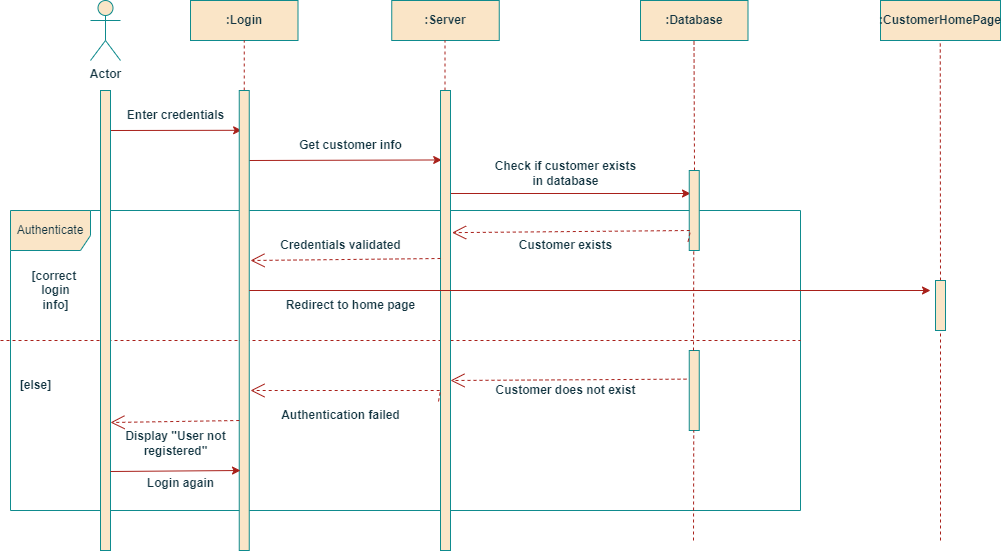

The diagram above was exported from draw.io. Its source (the exported page's mxGraphModel, read from the mxfile embedded in the PNG):
<mxGraphModel dx="1050" dy="523" grid="1" gridSize="10" guides="1" tooltips="1" connect="1" arrows="1" fold="1" page="1" pageScale="1" pageWidth="1100" pageHeight="850" math="0" shadow="0">
  <root>
    <mxCell id="0" />
    <mxCell id="1" parent="0" />
    <mxCell id="_96pbVagw5J2OEQ85ehQ-1" value="Actor" style="shape=umlActor;verticalLabelPosition=bottom;verticalAlign=top;html=1;outlineConnect=0;fontStyle=1;labelBackgroundColor=none;fillColor=#FAE5C7;strokeColor=#0F8B8D;fontColor=#143642;" vertex="1" parent="1">
      <mxGeometry x="90" y="30" width="30" height="60" as="geometry" />
    </mxCell>
    <mxCell id="_96pbVagw5J2OEQ85ehQ-6" value=":Login" style="rounded=0;whiteSpace=wrap;html=1;fontStyle=1;labelBackgroundColor=none;fillColor=#FAE5C7;strokeColor=#0F8B8D;fontColor=#143642;" vertex="1" parent="1">
      <mxGeometry x="190" y="30" width="107.5" height="40" as="geometry" />
    </mxCell>
    <mxCell id="_96pbVagw5J2OEQ85ehQ-7" value=":CustomerHomePage" style="rounded=0;whiteSpace=wrap;html=1;fontStyle=1;labelBackgroundColor=none;fillColor=#FAE5C7;strokeColor=#0F8B8D;fontColor=#143642;" vertex="1" parent="1">
      <mxGeometry x="880" y="30" width="120" height="40" as="geometry" />
    </mxCell>
    <mxCell id="_96pbVagw5J2OEQ85ehQ-8" value=":Database" style="rounded=0;whiteSpace=wrap;html=1;fontStyle=1;labelBackgroundColor=none;fillColor=#FAE5C7;strokeColor=#0F8B8D;fontColor=#143642;" vertex="1" parent="1">
      <mxGeometry x="640" y="30" width="107.5" height="40" as="geometry" />
    </mxCell>
    <mxCell id="_96pbVagw5J2OEQ85ehQ-9" value=":Server" style="rounded=0;whiteSpace=wrap;html=1;fontStyle=1;labelBackgroundColor=none;fillColor=#FAE5C7;strokeColor=#0F8B8D;fontColor=#143642;" vertex="1" parent="1">
      <mxGeometry x="391.25" y="30" width="107.5" height="40" as="geometry" />
    </mxCell>
    <mxCell id="_96pbVagw5J2OEQ85ehQ-10" value="" style="endArrow=none;dashed=1;html=1;rounded=0;entryX=0.5;entryY=1;entryDx=0;entryDy=0;exitX=0.5;exitY=0;exitDx=0;exitDy=0;fontStyle=1;labelBackgroundColor=none;strokeColor=#A8201A;fontColor=default;" edge="1" parent="1" source="_96pbVagw5J2OEQ85ehQ-3" target="_96pbVagw5J2OEQ85ehQ-6">
      <mxGeometry width="50" height="50" relative="1" as="geometry">
        <mxPoint x="190" y="140" as="sourcePoint" />
        <mxPoint x="240" y="90" as="targetPoint" />
      </mxGeometry>
    </mxCell>
    <mxCell id="_96pbVagw5J2OEQ85ehQ-11" value="" style="endArrow=none;dashed=1;html=1;rounded=0;entryX=0.5;entryY=1;entryDx=0;entryDy=0;fontStyle=1;labelBackgroundColor=none;strokeColor=#A8201A;fontColor=default;" edge="1" parent="1">
      <mxGeometry width="50" height="50" relative="1" as="geometry">
        <mxPoint x="694" y="200" as="sourcePoint" />
        <mxPoint x="693.5" y="70" as="targetPoint" />
      </mxGeometry>
    </mxCell>
    <mxCell id="_96pbVagw5J2OEQ85ehQ-12" value="" style="endArrow=none;dashed=1;html=1;rounded=0;entryX=0.5;entryY=1;entryDx=0;entryDy=0;exitX=0.5;exitY=0;exitDx=0;exitDy=0;fontStyle=1;labelBackgroundColor=none;strokeColor=#A8201A;fontColor=default;" edge="1" parent="1">
      <mxGeometry width="50" height="50" relative="1" as="geometry">
        <mxPoint x="444.5" y="120" as="sourcePoint" />
        <mxPoint x="444.5" y="70" as="targetPoint" />
      </mxGeometry>
    </mxCell>
    <mxCell id="_96pbVagw5J2OEQ85ehQ-13" value="" style="endArrow=none;dashed=1;html=1;rounded=0;entryX=0.5;entryY=1;entryDx=0;entryDy=0;exitX=0.5;exitY=0;exitDx=0;exitDy=0;fontStyle=1;labelBackgroundColor=none;strokeColor=#A8201A;fontColor=default;" edge="1" parent="1" source="_96pbVagw5J2OEQ85ehQ-31">
      <mxGeometry width="50" height="50" relative="1" as="geometry">
        <mxPoint x="939.5" y="240" as="sourcePoint" />
        <mxPoint x="939.75" y="70" as="targetPoint" />
      </mxGeometry>
    </mxCell>
    <mxCell id="_96pbVagw5J2OEQ85ehQ-14" value="" style="endArrow=classic;html=1;rounded=0;entryX=1.051;entryY=0.993;entryDx=0;entryDy=0;entryPerimeter=0;fontStyle=1;labelBackgroundColor=none;strokeColor=#A8201A;fontColor=default;" edge="1" parent="1" target="_96pbVagw5J2OEQ85ehQ-15">
      <mxGeometry width="50" height="50" relative="1" as="geometry">
        <mxPoint x="110" y="160" as="sourcePoint" />
        <mxPoint x="160" y="110" as="targetPoint" />
      </mxGeometry>
    </mxCell>
    <mxCell id="_96pbVagw5J2OEQ85ehQ-15" value="Enter credentials" style="text;html=1;align=center;verticalAlign=middle;resizable=0;points=[];autosize=1;strokeColor=none;fillColor=none;fontStyle=1;labelBackgroundColor=none;fontColor=#143642;" vertex="1" parent="1">
      <mxGeometry x="115" y="130" width="120" height="30" as="geometry" />
    </mxCell>
    <mxCell id="_96pbVagw5J2OEQ85ehQ-16" value="" style="endArrow=classic;html=1;rounded=0;entryX=0.12;entryY=0.151;entryDx=0;entryDy=0;entryPerimeter=0;fontStyle=1;labelBackgroundColor=none;strokeColor=#A8201A;fontColor=default;" edge="1" parent="1" target="_96pbVagw5J2OEQ85ehQ-4">
      <mxGeometry width="50" height="50" relative="1" as="geometry">
        <mxPoint x="247.5" y="190" as="sourcePoint" />
        <mxPoint x="297.5" y="140" as="targetPoint" />
      </mxGeometry>
    </mxCell>
    <mxCell id="_96pbVagw5J2OEQ85ehQ-17" value="Get customer info" style="text;html=1;align=center;verticalAlign=middle;resizable=0;points=[];autosize=1;strokeColor=none;fillColor=none;fontStyle=1;labelBackgroundColor=none;fontColor=#143642;" vertex="1" parent="1">
      <mxGeometry x="285" y="160" width="130" height="30" as="geometry" />
    </mxCell>
    <mxCell id="_96pbVagw5J2OEQ85ehQ-19" value="Check if customer exists&lt;br&gt;in database" style="text;html=1;align=center;verticalAlign=middle;resizable=0;points=[];autosize=1;strokeColor=none;fillColor=none;fontStyle=1;labelBackgroundColor=none;fontColor=#143642;" vertex="1" parent="1">
      <mxGeometry x="485" y="183" width="160" height="40" as="geometry" />
    </mxCell>
    <mxCell id="_96pbVagw5J2OEQ85ehQ-21" value="" style="endArrow=classic;html=1;rounded=0;fontStyle=1;labelBackgroundColor=none;strokeColor=#A8201A;fontColor=default;" edge="1" parent="1">
      <mxGeometry width="50" height="50" relative="1" as="geometry">
        <mxPoint x="450" y="223" as="sourcePoint" />
        <mxPoint x="690" y="223" as="targetPoint" />
      </mxGeometry>
    </mxCell>
    <mxCell id="_96pbVagw5J2OEQ85ehQ-22" value="Authenticate" style="shape=umlFrame;whiteSpace=wrap;html=1;pointerEvents=0;width=80;height=40;labelBackgroundColor=none;fillColor=#FAE5C7;strokeColor=#0F8B8D;fontColor=#143642;" vertex="1" parent="1">
      <mxGeometry x="10" y="240" width="790" height="300" as="geometry" />
    </mxCell>
    <mxCell id="_96pbVagw5J2OEQ85ehQ-20" value="" style="rounded=0;whiteSpace=wrap;html=1;fontStyle=1;labelBackgroundColor=none;fillColor=#FAE5C7;strokeColor=#0F8B8D;fontColor=#143642;" vertex="1" parent="1">
      <mxGeometry x="688.75" y="200" width="10" height="80" as="geometry" />
    </mxCell>
    <mxCell id="_96pbVagw5J2OEQ85ehQ-23" value="" style="endArrow=none;dashed=1;html=1;rounded=0;labelBackgroundColor=none;strokeColor=#A8201A;fontColor=default;" edge="1" parent="1">
      <mxGeometry width="50" height="50" relative="1" as="geometry">
        <mxPoint y="370" as="sourcePoint" />
        <mxPoint x="800" y="370" as="targetPoint" />
      </mxGeometry>
    </mxCell>
    <mxCell id="_96pbVagw5J2OEQ85ehQ-4" value="" style="rounded=0;whiteSpace=wrap;html=1;fontStyle=1;labelBackgroundColor=none;fillColor=#FAE5C7;strokeColor=#0F8B8D;fontColor=#143642;" vertex="1" parent="1">
      <mxGeometry x="440" y="120" width="10" height="460" as="geometry" />
    </mxCell>
    <mxCell id="_96pbVagw5J2OEQ85ehQ-3" value="" style="rounded=0;whiteSpace=wrap;html=1;fontStyle=1;labelBackgroundColor=none;fillColor=#FAE5C7;strokeColor=#0F8B8D;fontColor=#143642;" vertex="1" parent="1">
      <mxGeometry x="238.75" y="120" width="10" height="460" as="geometry" />
    </mxCell>
    <mxCell id="_96pbVagw5J2OEQ85ehQ-2" value="" style="rounded=0;whiteSpace=wrap;html=1;fontStyle=1;labelBackgroundColor=none;fillColor=#FAE5C7;strokeColor=#0F8B8D;fontColor=#143642;" vertex="1" parent="1">
      <mxGeometry x="100" y="120" width="10" height="460" as="geometry" />
    </mxCell>
    <mxCell id="_96pbVagw5J2OEQ85ehQ-25" value="" style="endArrow=open;endSize=12;dashed=1;html=1;rounded=0;exitX=-0.115;exitY=0.888;exitDx=0;exitDy=0;exitPerimeter=0;entryX=1.16;entryY=0.309;entryDx=0;entryDy=0;entryPerimeter=0;fontStyle=1;labelBackgroundColor=none;strokeColor=#A8201A;fontColor=default;" edge="1" parent="1" source="_96pbVagw5J2OEQ85ehQ-20" target="_96pbVagw5J2OEQ85ehQ-4">
      <mxGeometry x="0.1688" y="48" width="160" relative="1" as="geometry">
        <mxPoint x="300" y="270" as="sourcePoint" />
        <mxPoint x="460" y="270" as="targetPoint" />
        <Array as="points">
          <mxPoint x="690" y="260" />
        </Array>
        <mxPoint as="offset" />
      </mxGeometry>
    </mxCell>
    <mxCell id="_96pbVagw5J2OEQ85ehQ-26" value="Customer exists" style="text;html=1;align=center;verticalAlign=middle;resizable=0;points=[];autosize=1;strokeColor=none;fillColor=none;fontStyle=1;labelBackgroundColor=none;fontColor=#143642;" vertex="1" parent="1">
      <mxGeometry x="505" y="260" width="120" height="30" as="geometry" />
    </mxCell>
    <mxCell id="_96pbVagw5J2OEQ85ehQ-28" value="" style="endArrow=open;endSize=12;dashed=1;html=1;rounded=0;exitX=-0.115;exitY=0.888;exitDx=0;exitDy=0;exitPerimeter=0;fontStyle=1;labelBackgroundColor=none;strokeColor=#A8201A;fontColor=default;" edge="1" parent="1">
      <mxGeometry x="0.1688" y="48" width="160" relative="1" as="geometry">
        <mxPoint x="440" y="288" as="sourcePoint" />
        <mxPoint x="250" y="290" as="targetPoint" />
        <mxPoint as="offset" />
      </mxGeometry>
    </mxCell>
    <mxCell id="_96pbVagw5J2OEQ85ehQ-29" value="Credentials validated" style="text;html=1;align=center;verticalAlign=middle;resizable=0;points=[];autosize=1;strokeColor=none;fillColor=none;fontStyle=1;labelBackgroundColor=none;fontColor=#143642;" vertex="1" parent="1">
      <mxGeometry x="270" y="260" width="140" height="30" as="geometry" />
    </mxCell>
    <mxCell id="_96pbVagw5J2OEQ85ehQ-30" value="" style="endArrow=classic;html=1;rounded=0;fontStyle=1;labelBackgroundColor=none;strokeColor=#A8201A;fontColor=default;" edge="1" parent="1">
      <mxGeometry width="50" height="50" relative="1" as="geometry">
        <mxPoint x="248.75" y="320" as="sourcePoint" />
        <mxPoint x="930" y="320" as="targetPoint" />
      </mxGeometry>
    </mxCell>
    <mxCell id="_96pbVagw5J2OEQ85ehQ-31" value="" style="rounded=0;whiteSpace=wrap;html=1;fontStyle=1;labelBackgroundColor=none;fillColor=#FAE5C7;strokeColor=#0F8B8D;fontColor=#143642;" vertex="1" parent="1">
      <mxGeometry x="935" y="310" width="10" height="50" as="geometry" />
    </mxCell>
    <mxCell id="_96pbVagw5J2OEQ85ehQ-32" value="Redirect to home page" style="text;html=1;align=center;verticalAlign=middle;resizable=0;points=[];autosize=1;strokeColor=none;fillColor=none;fontStyle=1;labelBackgroundColor=none;fontColor=#143642;" vertex="1" parent="1">
      <mxGeometry x="275" y="320" width="150" height="30" as="geometry" />
    </mxCell>
    <mxCell id="_96pbVagw5J2OEQ85ehQ-41" value="[correct&amp;nbsp;&lt;br&gt;login&lt;br&gt;info]" style="text;html=1;align=center;verticalAlign=middle;resizable=0;points=[];autosize=1;strokeColor=none;fillColor=none;fontStyle=1;labelBackgroundColor=none;fontColor=#143642;" vertex="1" parent="1">
      <mxGeometry x="20" y="290" width="70" height="60" as="geometry" />
    </mxCell>
    <mxCell id="_96pbVagw5J2OEQ85ehQ-42" value="&lt;b&gt;[else]&lt;/b&gt;" style="text;html=1;align=center;verticalAlign=middle;resizable=0;points=[];autosize=1;strokeColor=none;fillColor=none;labelBackgroundColor=none;fontColor=#143642;" vertex="1" parent="1">
      <mxGeometry x="10" y="400" width="50" height="30" as="geometry" />
    </mxCell>
    <mxCell id="_96pbVagw5J2OEQ85ehQ-43" value="" style="rounded=0;whiteSpace=wrap;html=1;fontStyle=1;labelBackgroundColor=none;fillColor=#FAE5C7;strokeColor=#0F8B8D;fontColor=#143642;" vertex="1" parent="1">
      <mxGeometry x="688.75" y="380" width="10" height="80" as="geometry" />
    </mxCell>
    <mxCell id="_96pbVagw5J2OEQ85ehQ-44" value="" style="endArrow=none;dashed=1;html=1;rounded=0;entryX=0.5;entryY=1;entryDx=0;entryDy=0;fontStyle=1;labelBackgroundColor=none;strokeColor=#A8201A;fontColor=default;" edge="1" parent="1">
      <mxGeometry width="50" height="50" relative="1" as="geometry">
        <mxPoint x="693" y="380" as="sourcePoint" />
        <mxPoint x="693.25" y="280" as="targetPoint" />
      </mxGeometry>
    </mxCell>
    <mxCell id="_96pbVagw5J2OEQ85ehQ-46" value="Customer does not exist" style="text;html=1;align=center;verticalAlign=middle;resizable=0;points=[];autosize=1;strokeColor=none;fillColor=none;fontStyle=1;labelBackgroundColor=none;fontColor=#143642;" vertex="1" parent="1">
      <mxGeometry x="485" y="405" width="160" height="30" as="geometry" />
    </mxCell>
    <mxCell id="_96pbVagw5J2OEQ85ehQ-48" value="" style="endArrow=open;endSize=12;dashed=1;html=1;rounded=0;exitX=-0.115;exitY=0.888;exitDx=0;exitDy=0;exitPerimeter=0;fontStyle=1;labelBackgroundColor=none;strokeColor=#A8201A;fontColor=default;" edge="1" parent="1">
      <mxGeometry x="0.1688" y="48" width="160" relative="1" as="geometry">
        <mxPoint x="438" y="431" as="sourcePoint" />
        <mxPoint x="250" y="420" as="targetPoint" />
        <Array as="points">
          <mxPoint x="440" y="420" />
        </Array>
        <mxPoint as="offset" />
      </mxGeometry>
    </mxCell>
    <mxCell id="_96pbVagw5J2OEQ85ehQ-49" value="Authentication failed" style="text;html=1;align=center;verticalAlign=middle;resizable=0;points=[];autosize=1;strokeColor=none;fillColor=none;fontStyle=1;labelBackgroundColor=none;fontColor=#143642;" vertex="1" parent="1">
      <mxGeometry x="270" y="430" width="140" height="30" as="geometry" />
    </mxCell>
    <mxCell id="_96pbVagw5J2OEQ85ehQ-50" value="" style="endArrow=open;endSize=12;dashed=1;html=1;rounded=0;exitX=-0.115;exitY=0.888;exitDx=0;exitDy=0;exitPerimeter=0;fontStyle=1;labelBackgroundColor=none;strokeColor=#A8201A;fontColor=default;" edge="1" parent="1">
      <mxGeometry x="0.1688" y="48" width="160" relative="1" as="geometry">
        <mxPoint x="238.75" y="450" as="sourcePoint" />
        <mxPoint x="110" y="452" as="targetPoint" />
        <mxPoint as="offset" />
      </mxGeometry>
    </mxCell>
    <mxCell id="_96pbVagw5J2OEQ85ehQ-51" value="Display &quot;User not&lt;br&gt;registered&quot;" style="text;html=1;align=center;verticalAlign=middle;resizable=0;points=[];autosize=1;strokeColor=none;fillColor=none;fontStyle=1;labelBackgroundColor=none;fontColor=#143642;" vertex="1" parent="1">
      <mxGeometry x="115" y="453" width="120" height="40" as="geometry" />
    </mxCell>
    <mxCell id="_96pbVagw5J2OEQ85ehQ-52" value="" style="endArrow=classic;html=1;rounded=0;fontStyle=1;labelBackgroundColor=none;strokeColor=#A8201A;fontColor=default;" edge="1" parent="1">
      <mxGeometry width="50" height="50" relative="1" as="geometry">
        <mxPoint x="110" y="501" as="sourcePoint" />
        <mxPoint x="240" y="500" as="targetPoint" />
      </mxGeometry>
    </mxCell>
    <mxCell id="_96pbVagw5J2OEQ85ehQ-53" value="Login again" style="text;html=1;align=center;verticalAlign=middle;resizable=0;points=[];autosize=1;strokeColor=none;fillColor=none;fontStyle=1;labelBackgroundColor=none;fontColor=#143642;" vertex="1" parent="1">
      <mxGeometry x="135" y="498" width="90" height="30" as="geometry" />
    </mxCell>
    <mxCell id="_96pbVagw5J2OEQ85ehQ-54" value="" style="endArrow=none;dashed=1;html=1;rounded=0;fontStyle=1;labelBackgroundColor=none;strokeColor=#A8201A;fontColor=default;" edge="1" parent="1">
      <mxGeometry width="50" height="50" relative="1" as="geometry">
        <mxPoint x="940" y="570" as="sourcePoint" />
        <mxPoint x="940" y="360" as="targetPoint" />
      </mxGeometry>
    </mxCell>
    <mxCell id="_96pbVagw5J2OEQ85ehQ-55" value="" style="endArrow=open;endSize=12;dashed=1;html=1;rounded=0;exitX=-0.275;exitY=0.358;exitDx=0;exitDy=0;exitPerimeter=0;fontStyle=1;labelBackgroundColor=none;strokeColor=#A8201A;fontColor=default;" edge="1" parent="1" source="_96pbVagw5J2OEQ85ehQ-43">
      <mxGeometry x="0.1688" y="48" width="160" relative="1" as="geometry">
        <mxPoint x="640" y="400" as="sourcePoint" />
        <mxPoint x="450" y="410" as="targetPoint" />
        <mxPoint as="offset" />
      </mxGeometry>
    </mxCell>
    <mxCell id="_96pbVagw5J2OEQ85ehQ-56" value="" style="endArrow=none;dashed=1;html=1;rounded=0;fontStyle=1;labelBackgroundColor=none;strokeColor=#A8201A;fontColor=default;" edge="1" parent="1">
      <mxGeometry width="50" height="50" relative="1" as="geometry">
        <mxPoint x="693" y="570" as="sourcePoint" />
        <mxPoint x="693.25" y="460" as="targetPoint" />
      </mxGeometry>
    </mxCell>
  </root>
</mxGraphModel>